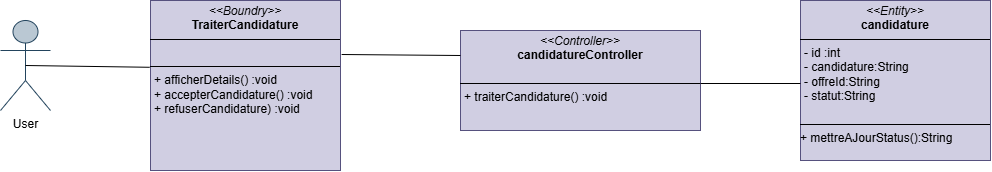

The diagram above was exported from draw.io. Its source (the exported page's mxGraphModel, read from the mxfile embedded in the PNG):
<mxGraphModel dx="827" dy="877" grid="1" gridSize="10" guides="1" tooltips="1" connect="1" arrows="1" fold="1" page="1" pageScale="1" pageWidth="827" pageHeight="1169" math="0" shadow="0">
  <root>
    <mxCell id="0" />
    <mxCell id="1" parent="0" />
    <mxCell id="Kg1YRAH7uYggFnRk1HSf-1" value="User" style="shape=umlActor;verticalLabelPosition=bottom;verticalAlign=top;html=1;outlineConnect=0;fillColor=#bac8d3;strokeColor=#23445d;" vertex="1" parent="1">
      <mxGeometry x="10" y="300" width="50" height="90" as="geometry" />
    </mxCell>
    <mxCell id="Kg1YRAH7uYggFnRk1HSf-2" value="&lt;p style=&quot;margin:0px;margin-top:4px;text-align:center;&quot;&gt;&lt;i&gt;&amp;lt;&amp;lt;Entity&amp;gt;&amp;gt;&lt;/i&gt;&lt;br&gt;&lt;b&gt;candidature&lt;/b&gt;&lt;/p&gt;&lt;hr size=&quot;1&quot; style=&quot;border-style:solid;&quot;&gt;&lt;p style=&quot;margin:0px;margin-left:4px;&quot;&gt;&lt;span style=&quot;background-color: initial;&quot;&gt;- id :int&lt;/span&gt;&lt;/p&gt;&lt;p style=&quot;margin:0px;margin-left:4px;&quot;&gt;&lt;span style=&quot;text-wrap: nowrap;&quot;&gt;- candidature:String&lt;/span&gt;&lt;span style=&quot;background-color: initial;&quot;&gt;&lt;br&gt;&lt;/span&gt;&lt;/p&gt;&lt;p style=&quot;margin:0px;margin-left:4px;&quot;&gt;&lt;span style=&quot;text-wrap: nowrap;&quot;&gt;- offreId:String&lt;/span&gt;&lt;span style=&quot;text-wrap: nowrap;&quot;&gt;&lt;br&gt;&lt;/span&gt;&lt;/p&gt;&lt;p style=&quot;margin:0px;margin-left:4px;&quot;&gt;&lt;span style=&quot;text-wrap: nowrap;&quot;&gt;- statut:String&lt;/span&gt;&lt;span style=&quot;text-wrap: nowrap;&quot;&gt;&lt;br&gt;&lt;/span&gt;&lt;/p&gt;&lt;p style=&quot;margin:0px;margin-left:4px;&quot;&gt;&lt;br&gt;&lt;/p&gt;&lt;hr size=&quot;1&quot; style=&quot;border-style:solid;&quot;&gt;&lt;div&gt;&lt;span style=&quot;background-color: initial;&quot;&gt;+ mettreAJourStatus():String&lt;/span&gt;&lt;/div&gt;&lt;div&gt;&lt;br&gt;&lt;/div&gt;" style="verticalAlign=top;align=left;overflow=fill;html=1;whiteSpace=wrap;fillColor=#d0cee2;strokeColor=#56517e;" vertex="1" parent="1">
      <mxGeometry x="810" y="280" width="190" height="160" as="geometry" />
    </mxCell>
    <mxCell id="Kg1YRAH7uYggFnRk1HSf-4" style="rounded=0;orthogonalLoop=1;jettySize=auto;html=1;endArrow=none;endFill=0;exitX=0.5;exitY=0.5;exitDx=0;exitDy=0;exitPerimeter=0;entryX=-0.004;entryY=0.371;entryDx=0;entryDy=0;entryPerimeter=0;" edge="1" parent="1" source="Kg1YRAH7uYggFnRk1HSf-1">
      <mxGeometry relative="1" as="geometry">
        <mxPoint x="60" y="274" as="sourcePoint" />
        <mxPoint x="159.2399999999999" y="346.78" as="targetPoint" />
        <Array as="points" />
      </mxGeometry>
    </mxCell>
    <mxCell id="Kg1YRAH7uYggFnRk1HSf-5" value="&lt;p style=&quot;margin:0px;margin-top:4px;text-align:center;&quot;&gt;&lt;i&gt;&amp;lt;&amp;lt;Controller&amp;gt;&amp;gt;&lt;/i&gt;&lt;br&gt;&lt;b&gt;candidatureController&lt;/b&gt;&lt;/p&gt;&lt;p style=&quot;margin:0px;margin-left:4px;&quot;&gt;&lt;br&gt;&lt;/p&gt;&lt;hr size=&quot;1&quot; style=&quot;border-style:solid;&quot;&gt;&lt;p style=&quot;margin:0px;margin-left:4px;&quot;&gt;+ traiterCandidature() :void&lt;/p&gt;&lt;p style=&quot;margin:0px;margin-left:4px;&quot;&gt;&lt;br&gt;&lt;/p&gt;" style="verticalAlign=top;align=left;overflow=fill;html=1;whiteSpace=wrap;fillColor=#d0cee2;strokeColor=#56517e;" vertex="1" parent="1">
      <mxGeometry x="470" y="310" width="240" height="100" as="geometry" />
    </mxCell>
    <mxCell id="Kg1YRAH7uYggFnRk1HSf-6" style="rounded=0;orthogonalLoop=1;jettySize=auto;html=1;entryX=1.006;entryY=0.3;entryDx=0;entryDy=0;endArrow=none;endFill=0;exitX=0;exitY=0.25;exitDx=0;exitDy=0;entryPerimeter=0;" edge="1" parent="1" source="Kg1YRAH7uYggFnRk1HSf-5">
      <mxGeometry relative="1" as="geometry">
        <mxPoint x="65" y="375" as="sourcePoint" />
        <mxPoint x="351.1399999999999" y="334" as="targetPoint" />
        <Array as="points" />
      </mxGeometry>
    </mxCell>
    <mxCell id="Kg1YRAH7uYggFnRk1HSf-7" style="rounded=0;orthogonalLoop=1;jettySize=auto;html=1;endArrow=none;endFill=0;" edge="1" parent="1">
      <mxGeometry relative="1" as="geometry">
        <mxPoint x="710" y="363" as="sourcePoint" />
        <mxPoint x="810" y="363" as="targetPoint" />
        <Array as="points">
          <mxPoint x="810" y="363" />
        </Array>
      </mxGeometry>
    </mxCell>
    <mxCell id="Kg1YRAH7uYggFnRk1HSf-8" value="&lt;p style=&quot;margin:0px;margin-top:4px;text-align:center;&quot;&gt;&lt;i&gt;&amp;lt;&amp;lt;Boundry&amp;gt;&amp;gt;&lt;/i&gt;&lt;br&gt;&lt;b&gt;TraiterCandidature&lt;/b&gt;&lt;br&gt;&lt;/p&gt;&lt;hr size=&quot;1&quot; style=&quot;border-style:solid;&quot;&gt;&lt;p style=&quot;margin:0px;margin-left:4px;&quot;&gt;&lt;br&gt;&lt;/p&gt;&lt;hr size=&quot;1&quot; style=&quot;border-style:solid;&quot;&gt;&lt;p style=&quot;margin:0px;margin-left:4px;&quot;&gt;+ afficherDetails() :void&lt;/p&gt;&lt;p style=&quot;margin:0px;margin-left:4px;&quot;&gt;+ accepterCandidature() :void&lt;br&gt;&lt;/p&gt;&lt;p style=&quot;margin:0px;margin-left:4px;&quot;&gt;+ refuserCandidature) :void&lt;br&gt;&lt;/p&gt;" style="verticalAlign=top;align=left;overflow=fill;html=1;whiteSpace=wrap;fillColor=#d0cee2;strokeColor=#56517e;" vertex="1" parent="1">
      <mxGeometry x="160" y="280" width="190" height="170" as="geometry" />
    </mxCell>
  </root>
</mxGraphModel>